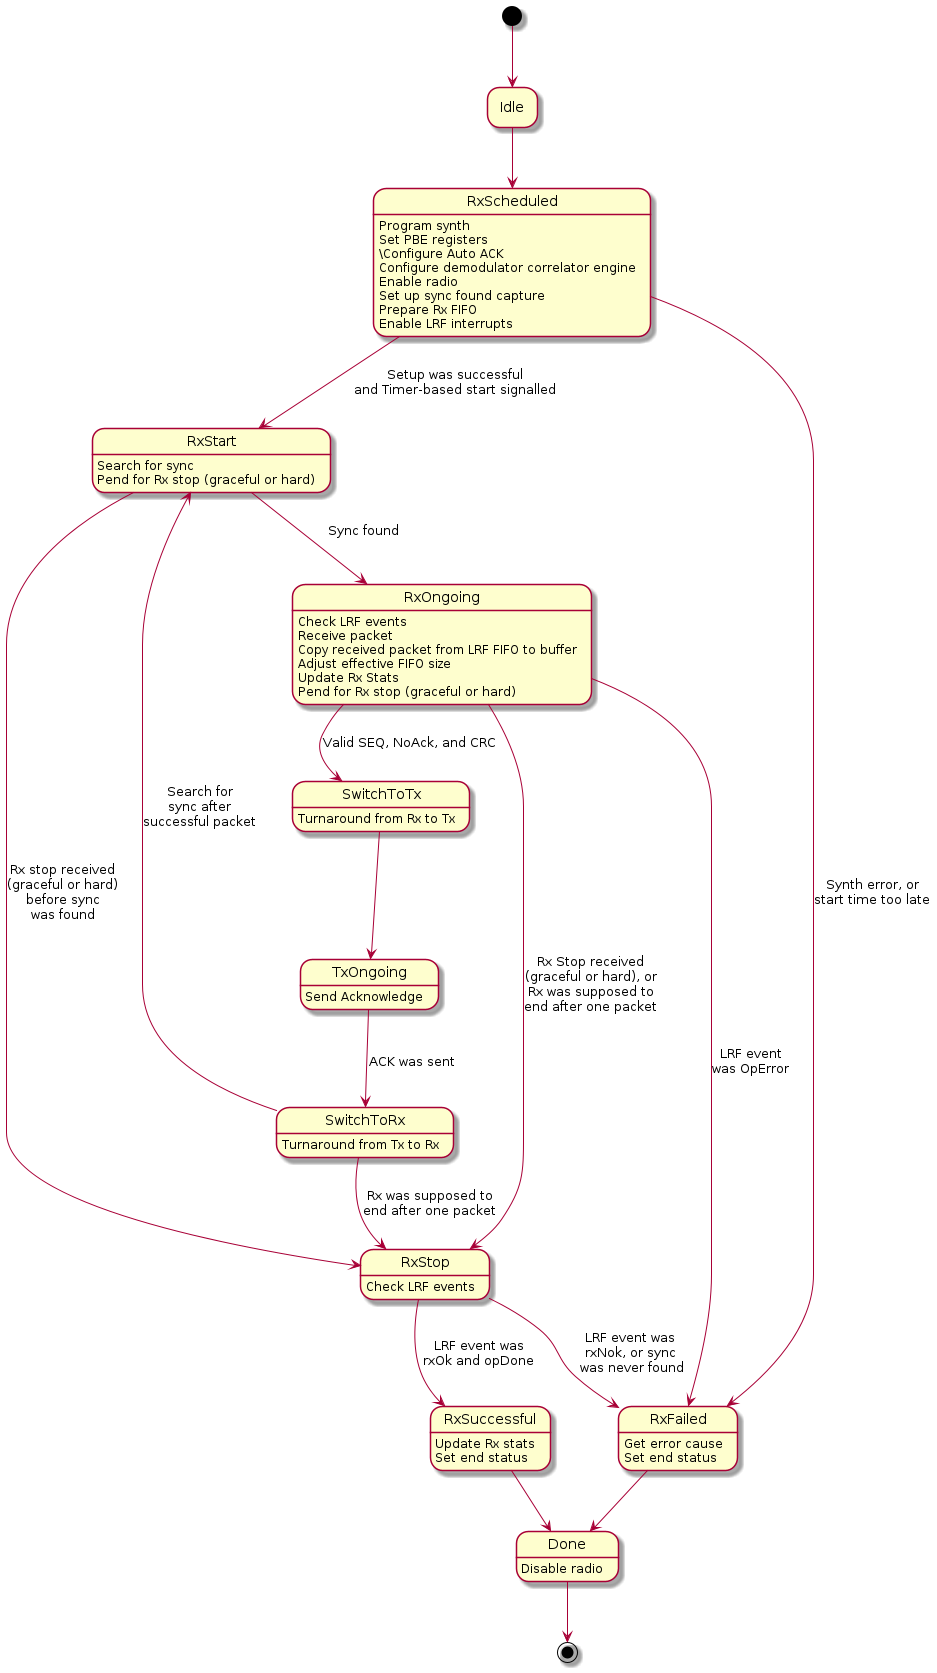

The diagram above was rendered by PlantUML. Its source (embedded in the PNG):
@startuml
hide empty description

RxScheduled : Program synth\nSet PBE registers\n\Configure Auto ACK\nConfigure demodulator correlator engine\nEnable radio\nSet up sync found capture\nPrepare Rx FIFO\nEnable LRF interrupts
RxStart : Search for sync\nPend for Rx stop (graceful or hard)
RxOngoing : Check LRF events\nReceive packet\nCopy received packet from LRF FIFO to buffer\nAdjust effective FIFO size\nUpdate Rx Stats\nPend for Rx stop (graceful or hard)
SwitchToTx : Turnaround from Rx to Tx
TxOngoing : Send Acknowledge
SwitchToRx : Turnaround from Tx to Rx
RxStop : Check LRF events
RxFailed: Get error cause\nSet end status
RxSuccessful : Update Rx stats\nSet end status
Done : Disable radio

[*] --> Idle
Idle --> RxScheduled
RxScheduled --> RxStart : Setup was successful\nand Timer-based start signalled
RxScheduled --> RxFailed : Synth error, or\nstart time too late
RxStart --> RxOngoing : Sync found\n
RxOngoing --> SwitchToTx : Valid SEQ, NoAck, and CRC
SwitchToTx --> TxOngoing
TxOngoing --> SwitchToRx : ACK was sent
SwitchToRx --> RxStart : Search for\nsync after\nsuccessful packet
SwitchToRx --> RxStop : Rx was supposed to\nend after one packet
RxStart --> RxStop : Rx stop received\n(graceful or hard)\nbefore sync\nwas found
RxOngoing --> RxFailed : LRF event\nwas OpError
RxOngoing --> RxStop : Rx Stop received\n(graceful or hard), or\nRx was supposed to\nend after one packet
RxStop --> RxFailed : LRF event was\nrxNok, or sync\n was never found
RxStop --> RxSuccessful : LRF event was\nrxOk and opDone
RxFailed--> Done
RxSuccessful --> Done
Done --> [*]

@enduml